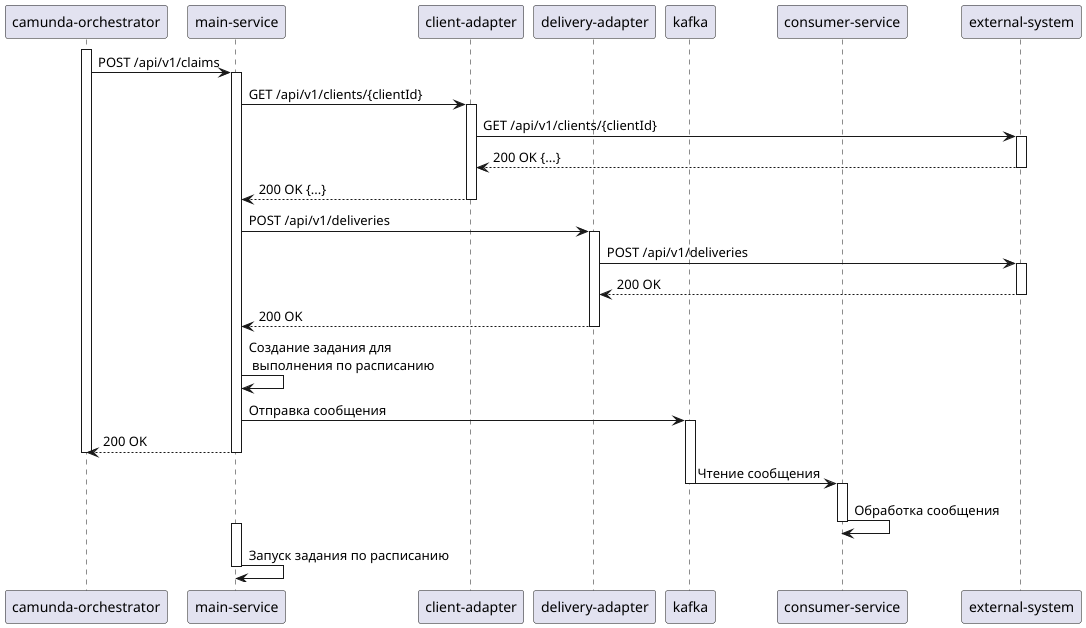

The diagram above was rendered by PlantUML. Its source (embedded in the PNG):
@startuml
participant "camunda-orchestrator" as camundaOrchestrator
participant "main-service" as mainService
participant "client-adapter" as clientAdapter
participant "delivery-adapter" as deliveryAdapter
participant "kafka" as kafka
participant "consumer-service" as consumerService
participant "external-system" as externalSystem

activate camundaOrchestrator
camundaOrchestrator -> mainService : POST /api/v1/claims
  activate mainService
  mainService -> clientAdapter: GET /api/v1/clients/{clientId}
    activate clientAdapter
    clientAdapter -> externalSystem: GET /api/v1/clients/{clientId}
      activate externalSystem
      externalSystem --> clientAdapter: 200 OK {...}
    deactivate externalSystem
    clientAdapter --> mainService: 200 OK {...}
  deactivate clientAdapter
  mainService -> deliveryAdapter: POST /api/v1/deliveries
    activate deliveryAdapter
    deliveryAdapter -> externalSystem: POST /api/v1/deliveries
      activate externalSystem
      externalSystem --> deliveryAdapter: 200 OK
      deactivate externalSystem
    deliveryAdapter --> mainService: 200 OK
    deactivate deliveryAdapter
  mainService -> mainService: Создание задания для\n выполнения по расписанию
  mainService -> kafka: Отправка сообщения
    activate kafka
  mainService --> camundaOrchestrator: 200 OK
  deactivate mainService
deactivate camundaOrchestrator
    kafka -> consumerService: Чтение сообщения
    deactivate kafka
activate consumerService
consumerService -> consumerService: Обработка сообщения
deactivate consumerService

activate mainService
mainService -> mainService: Запуск задания по расписанию
deactivate mainService

@enduml